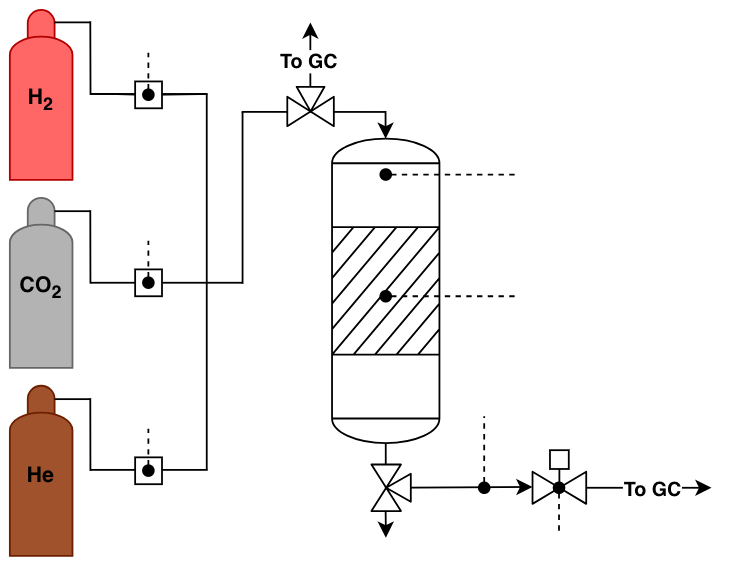

The diagram above was exported from draw.io. Its source (the exported page's mxGraphModel, read from the mxfile embedded in the PNG):
<mxGraphModel dx="780" dy="665" grid="0" gridSize="5" guides="1" tooltips="1" connect="1" arrows="1" fold="1" page="1" pageScale="1" pageWidth="900" pageHeight="550" math="0" shadow="0">
  <root>
    <mxCell id="0" />
    <mxCell id="1" parent="0" />
    <mxCell id="Q8Q6JgnGgby_eq3B2g9Y-2" parent="1" style="shape=mxgraph.pid.vessels.gas_bottle;html=1;pointerEvents=1;align=center;verticalLabelPosition=bottom;verticalAlign=top;dashed=0;fillColor=#FF6666;strokeColor=#B20000;fontColor=#ffffff;" value="" vertex="1">
      <mxGeometry height="95" width="35" x="271" y="130" as="geometry" />
    </mxCell>
    <mxCell id="Q8Q6JgnGgby_eq3B2g9Y-3" parent="1" style="shape=mxgraph.pid.vessels.gas_bottle;html=1;pointerEvents=1;align=center;verticalLabelPosition=bottom;verticalAlign=top;dashed=0;fillColor=#B3B3B3;fontColor=#333333;strokeColor=#666666;" value="" vertex="1">
      <mxGeometry height="95" width="35" x="271" y="235" as="geometry" />
    </mxCell>
    <mxCell id="Q8Q6JgnGgby_eq3B2g9Y-4" parent="1" style="shape=mxgraph.pid.vessels.gas_bottle;html=1;pointerEvents=1;align=center;verticalLabelPosition=bottom;verticalAlign=top;dashed=0;fillColor=#a0522d;fontColor=#ffffff;strokeColor=#6D1F00;" value="" vertex="1">
      <mxGeometry height="95" width="35" x="271" y="340" as="geometry" />
    </mxCell>
    <mxCell id="Q8Q6JgnGgby_eq3B2g9Y-5" parent="1" style="text;html=1;whiteSpace=wrap;strokeColor=none;fillColor=none;align=center;verticalAlign=middle;rounded=0;fontStyle=1" value="H&lt;sub&gt;2&lt;/sub&gt;" vertex="1">
      <mxGeometry height="30" width="35" x="271" y="165" as="geometry" />
    </mxCell>
    <mxCell id="Q8Q6JgnGgby_eq3B2g9Y-6" parent="1" style="text;html=1;whiteSpace=wrap;strokeColor=none;fillColor=none;align=center;verticalAlign=middle;rounded=0;fontStyle=1" value="CO&lt;sub&gt;2&lt;/sub&gt;" vertex="1">
      <mxGeometry height="30" width="35" x="271" y="270" as="geometry" />
    </mxCell>
    <mxCell id="Q8Q6JgnGgby_eq3B2g9Y-7" parent="1" style="text;html=1;whiteSpace=wrap;strokeColor=none;fillColor=none;align=center;verticalAlign=middle;rounded=0;fontStyle=1" value="He" vertex="1">
      <mxGeometry height="30" width="35" x="271" y="375" as="geometry" />
    </mxCell>
    <mxCell id="Q8Q6JgnGgby_eq3B2g9Y-8" edge="1" parent="1" style="endArrow=none;html=1;rounded=0;endFill=0;" value="">
      <mxGeometry height="50" relative="1" width="50" as="geometry">
        <mxPoint x="316" y="177" as="sourcePoint" />
        <mxPoint x="381" y="177" as="targetPoint" />
      </mxGeometry>
    </mxCell>
    <mxCell id="Q8Q6JgnGgby_eq3B2g9Y-9" edge="1" parent="1" style="endArrow=none;html=1;rounded=0;endFill=0;" value="">
      <mxGeometry height="50" relative="1" width="50" as="geometry">
        <mxPoint x="316" y="282.46" as="sourcePoint" />
        <mxPoint x="381" y="282.46" as="targetPoint" />
      </mxGeometry>
    </mxCell>
    <mxCell id="Q8Q6JgnGgby_eq3B2g9Y-10" edge="1" parent="1" style="endArrow=none;html=1;rounded=0;endFill=0;" value="">
      <mxGeometry height="50" relative="1" width="50" as="geometry">
        <mxPoint x="316" y="387" as="sourcePoint" />
        <mxPoint x="381.47" y="387.01" as="targetPoint" />
      </mxGeometry>
    </mxCell>
    <mxCell id="Q8Q6JgnGgby_eq3B2g9Y-11" edge="1" parent="1" style="endArrow=none;html=1;rounded=0;" value="">
      <mxGeometry height="50" relative="1" width="50" as="geometry">
        <mxPoint x="381" y="387" as="sourcePoint" />
        <mxPoint x="381" y="177" as="targetPoint" />
      </mxGeometry>
    </mxCell>
    <mxCell id="Q8Q6JgnGgby_eq3B2g9Y-12" edge="1" parent="1" source="Q8Q6JgnGgby_eq3B2g9Y-29" style="endArrow=none;html=1;rounded=0;endFill=0;" value="">
      <mxGeometry height="50" relative="1" width="50" as="geometry">
        <mxPoint x="316" y="177" as="sourcePoint" />
        <mxPoint x="381.49" y="177.01" as="targetPoint" />
      </mxGeometry>
    </mxCell>
    <mxCell id="Q8Q6JgnGgby_eq3B2g9Y-13" edge="1" parent="1" style="endArrow=none;html=1;rounded=0;" value="">
      <mxGeometry height="50" relative="1" width="50" as="geometry">
        <mxPoint x="381" y="282.46" as="sourcePoint" />
        <mxPoint x="401" y="282.46" as="targetPoint" />
      </mxGeometry>
    </mxCell>
    <mxCell id="Q8Q6JgnGgby_eq3B2g9Y-14" edge="1" parent="1" style="endArrow=none;html=1;rounded=0;" value="">
      <mxGeometry height="50" relative="1" width="50" as="geometry">
        <mxPoint x="401.01" y="282.95" as="sourcePoint" />
        <mxPoint x="401" y="187" as="targetPoint" />
      </mxGeometry>
    </mxCell>
    <mxCell id="Q8Q6JgnGgby_eq3B2g9Y-15" edge="1" parent="1" style="endArrow=none;html=1;rounded=0;" value="">
      <mxGeometry height="50" relative="1" width="50" as="geometry">
        <mxPoint x="400.53" y="187" as="sourcePoint" />
        <mxPoint x="481" y="187.04000000000002" as="targetPoint" />
      </mxGeometry>
    </mxCell>
    <mxCell id="Q8Q6JgnGgby_eq3B2g9Y-16" parent="1" style="shape=mxgraph.pid.vessels.reactor;html=1;pointerEvents=1;align=center;verticalLabelPosition=bottom;verticalAlign=top;dashed=0;" value="" vertex="1">
      <mxGeometry height="170" width="60" x="451" y="202" as="geometry" />
    </mxCell>
    <mxCell id="Q8Q6JgnGgby_eq3B2g9Y-17" edge="1" parent="1" style="endArrow=classic;html=1;rounded=0;" value="">
      <mxGeometry height="50" relative="1" width="50" as="geometry">
        <mxPoint x="480.8900000000001" y="186.54000000000002" as="sourcePoint" />
        <mxPoint x="480.9100000000001" y="202" as="targetPoint" />
      </mxGeometry>
    </mxCell>
    <mxCell id="Q8Q6JgnGgby_eq3B2g9Y-18" parent="1" style="verticalLabelPosition=bottom;align=center;html=1;verticalAlign=top;pointerEvents=1;dashed=0;shape=mxgraph.pid2valves.valve;valveType=gate;actuator=powered" value="" vertex="1">
      <mxGeometry height="30" width="30" x="563" y="376" as="geometry" />
    </mxCell>
    <mxCell id="Q8Q6JgnGgby_eq3B2g9Y-19" parent="Q8Q6JgnGgby_eq3B2g9Y-18" style="part=1;strokeColor=none;fillColor=none;fontStyle=1;fontSize=14;" value="" vertex="1">
      <mxGeometry height="10.5" width="10.5" x="9.75" as="geometry" />
    </mxCell>
    <mxCell id="Q8Q6JgnGgby_eq3B2g9Y-28" edge="1" parent="Q8Q6JgnGgby_eq3B2g9Y-18" style="endArrow=none;dashed=1;html=1;rounded=0;startArrow=oval;startFill=1;" value="">
      <mxGeometry height="50" relative="1" width="50" as="geometry">
        <mxPoint x="14.799999999999955" y="21" as="sourcePoint" />
        <mxPoint x="14.799999999999955" y="46" as="targetPoint" />
      </mxGeometry>
    </mxCell>
    <mxCell id="Q8Q6JgnGgby_eq3B2g9Y-21" edge="1" parent="1" style="endArrow=none;html=1;rounded=0;" value="">
      <mxGeometry height="50" relative="1" width="50" as="geometry">
        <mxPoint x="481" y="397" as="sourcePoint" />
        <mxPoint x="481" y="372" as="targetPoint" />
      </mxGeometry>
    </mxCell>
    <mxCell id="Q8Q6JgnGgby_eq3B2g9Y-22" edge="1" parent="1" style="endArrow=classic;html=1;rounded=0;" value="">
      <mxGeometry height="50" relative="1" width="50" as="geometry">
        <mxPoint x="481" y="397" as="sourcePoint" />
        <mxPoint x="563" y="396.53" as="targetPoint" />
      </mxGeometry>
    </mxCell>
    <mxCell id="Q8Q6JgnGgby_eq3B2g9Y-23" edge="1" parent="1" style="endArrow=classic;html=1;rounded=0;" value="">
      <mxGeometry height="50" relative="1" width="50" as="geometry">
        <mxPoint x="593" y="397" as="sourcePoint" />
        <mxPoint x="663" y="397" as="targetPoint" />
      </mxGeometry>
    </mxCell>
    <mxCell id="Q8Q6JgnGgby_eq3B2g9Y-24" connectable="0" parent="Q8Q6JgnGgby_eq3B2g9Y-23" style="edgeLabel;html=1;align=center;verticalAlign=middle;resizable=0;points=[];fontStyle=1" value="To GC" vertex="1">
      <mxGeometry relative="1" x="0.2148" y="1" as="geometry">
        <mxPoint x="-7" y="1" as="offset" />
      </mxGeometry>
    </mxCell>
    <mxCell id="Q8Q6JgnGgby_eq3B2g9Y-26" edge="1" parent="1" style="endArrow=none;dashed=1;html=1;rounded=0;startArrow=oval;startFill=1;" value="">
      <mxGeometry height="50" relative="1" width="50" as="geometry">
        <mxPoint x="481" y="222" as="sourcePoint" />
        <mxPoint x="556" y="222" as="targetPoint" />
      </mxGeometry>
    </mxCell>
    <mxCell id="Q8Q6JgnGgby_eq3B2g9Y-27" edge="1" parent="1" style="endArrow=none;dashed=1;html=1;rounded=0;startArrow=oval;startFill=1;" value="">
      <mxGeometry height="50" relative="1" width="50" as="geometry">
        <mxPoint x="481" y="290" as="sourcePoint" />
        <mxPoint x="556" y="290" as="targetPoint" />
      </mxGeometry>
    </mxCell>
    <mxCell id="Q8Q6JgnGgby_eq3B2g9Y-34" parent="1" style="whiteSpace=wrap;html=1;aspect=fixed;" value="" vertex="1">
      <mxGeometry height="15" width="15" x="341" y="275" as="geometry" />
    </mxCell>
    <mxCell id="Q8Q6JgnGgby_eq3B2g9Y-36" edge="1" parent="1" style="endArrow=none;html=1;rounded=0;endFill=0;" target="Q8Q6JgnGgby_eq3B2g9Y-29" value="">
      <mxGeometry height="50" relative="1" width="50" as="geometry">
        <Array as="points">
          <mxPoint x="326" y="177" />
        </Array>
        <mxPoint x="316" y="177" as="sourcePoint" />
        <mxPoint x="381.49" y="177.01" as="targetPoint" />
      </mxGeometry>
    </mxCell>
    <mxCell id="Q8Q6JgnGgby_eq3B2g9Y-29" parent="1" style="whiteSpace=wrap;html=1;aspect=fixed;" value="" vertex="1">
      <mxGeometry height="15" width="15" x="341" y="170" as="geometry" />
    </mxCell>
    <mxCell id="Q8Q6JgnGgby_eq3B2g9Y-37" parent="1" style="whiteSpace=wrap;html=1;aspect=fixed;" value="" vertex="1">
      <mxGeometry height="15" width="15" x="341" y="380" as="geometry" />
    </mxCell>
    <mxCell id="Q8Q6JgnGgby_eq3B2g9Y-38" edge="1" parent="1" style="endArrow=none;html=1;rounded=0;" value="">
      <mxGeometry height="50" relative="1" width="50" as="geometry">
        <mxPoint x="316.07" y="177.51999999999998" as="sourcePoint" />
        <mxPoint x="315.94" y="136.51999999999998" as="targetPoint" />
      </mxGeometry>
    </mxCell>
    <mxCell id="Q8Q6JgnGgby_eq3B2g9Y-40" edge="1" parent="1" style="endArrow=none;html=1;rounded=0;" value="">
      <mxGeometry height="50" relative="1" width="50" as="geometry">
        <mxPoint x="296" y="137" as="sourcePoint" />
        <mxPoint x="316" y="137" as="targetPoint" />
      </mxGeometry>
    </mxCell>
    <mxCell id="Q8Q6JgnGgby_eq3B2g9Y-41" edge="1" parent="1" style="endArrow=none;html=1;rounded=0;" value="">
      <mxGeometry height="50" relative="1" width="50" as="geometry">
        <mxPoint x="316.02" y="282.77" as="sourcePoint" />
        <mxPoint x="315.94" y="242" as="targetPoint" />
      </mxGeometry>
    </mxCell>
    <mxCell id="Q8Q6JgnGgby_eq3B2g9Y-42" edge="1" parent="1" style="endArrow=none;html=1;rounded=0;" value="">
      <mxGeometry height="50" relative="1" width="50" as="geometry">
        <mxPoint x="296" y="242.48000000000002" as="sourcePoint" />
        <mxPoint x="316" y="242.48000000000002" as="targetPoint" />
      </mxGeometry>
    </mxCell>
    <mxCell id="Q8Q6JgnGgby_eq3B2g9Y-43" edge="1" parent="1" style="endArrow=none;html=1;rounded=0;" value="">
      <mxGeometry height="50" relative="1" width="50" as="geometry">
        <mxPoint x="316.01" y="387.49" as="sourcePoint" />
        <mxPoint x="315.94" y="347" as="targetPoint" />
      </mxGeometry>
    </mxCell>
    <mxCell id="Q8Q6JgnGgby_eq3B2g9Y-44" edge="1" parent="1" style="endArrow=none;html=1;rounded=0;" value="">
      <mxGeometry height="50" relative="1" width="50" as="geometry">
        <mxPoint x="296" y="347.48" as="sourcePoint" />
        <mxPoint x="316" y="347.48" as="targetPoint" />
      </mxGeometry>
    </mxCell>
    <mxCell id="Q8Q6JgnGgby_eq3B2g9Y-45" edge="1" parent="1" style="endArrow=none;dashed=1;html=1;rounded=0;startArrow=oval;startFill=1;" value="">
      <mxGeometry height="50" relative="1" width="50" as="geometry">
        <mxPoint x="536" y="397" as="sourcePoint" />
        <mxPoint x="536" y="357" as="targetPoint" />
      </mxGeometry>
    </mxCell>
    <mxCell id="0VzfPfWEkHvCDtUFE9kz-1" edge="1" parent="1" style="endArrow=none;dashed=1;html=1;rounded=0;startArrow=oval;startFill=1;" value="">
      <mxGeometry height="50" relative="1" width="50" as="geometry">
        <mxPoint x="348.39" y="177.42000000000002" as="sourcePoint" />
        <mxPoint x="348.39" y="154" as="targetPoint" />
      </mxGeometry>
    </mxCell>
    <mxCell id="0VzfPfWEkHvCDtUFE9kz-2" edge="1" parent="1" style="endArrow=none;dashed=1;html=1;rounded=0;startArrow=oval;startFill=1;" value="">
      <mxGeometry height="50" relative="1" width="50" as="geometry">
        <mxPoint x="348.39" y="282.42" as="sourcePoint" />
        <mxPoint x="348.39" y="259" as="targetPoint" />
      </mxGeometry>
    </mxCell>
    <mxCell id="0VzfPfWEkHvCDtUFE9kz-3" edge="1" parent="1" style="endArrow=none;dashed=1;html=1;rounded=0;startArrow=oval;startFill=1;" value="">
      <mxGeometry height="50" relative="1" width="50" as="geometry">
        <mxPoint x="348.39" y="387.4200000000001" as="sourcePoint" />
        <mxPoint x="348.39" y="364" as="targetPoint" />
      </mxGeometry>
    </mxCell>
    <mxCell id="0VzfPfWEkHvCDtUFE9kz-4" parent="1" style="verticalLabelPosition=bottom;align=center;html=1;verticalAlign=top;pointerEvents=1;dashed=0;shape=mxgraph.pid2valves.valve;valveType=threeWay;actuator=none;rotation=-90;" value="" vertex="1">
      <mxGeometry height="22" width="26" x="471" y="386" as="geometry" />
    </mxCell>
    <mxCell id="0VzfPfWEkHvCDtUFE9kz-5" edge="1" parent="1" style="endArrow=classic;html=1;rounded=0;" value="">
      <mxGeometry height="50" relative="1" width="50" as="geometry">
        <mxPoint x="480.94000000000005" y="409.88" as="sourcePoint" />
        <mxPoint x="481.08000000000004" y="424.96000000000004" as="targetPoint" />
      </mxGeometry>
    </mxCell>
    <mxCell id="0VzfPfWEkHvCDtUFE9kz-7" parent="1" style="verticalLabelPosition=bottom;align=center;html=1;verticalAlign=top;pointerEvents=1;dashed=0;shape=mxgraph.pid2valves.valve;valveType=threeWay;actuator=none;rotation=-180;" value="" vertex="1">
      <mxGeometry height="22" width="26" x="426" y="173" as="geometry" />
    </mxCell>
    <mxCell id="0VzfPfWEkHvCDtUFE9kz-9" edge="1" parent="1" style="endArrow=classic;html=1;rounded=0;" value="">
      <mxGeometry height="50" relative="1" width="50" as="geometry">
        <mxPoint x="438.88" y="173" as="sourcePoint" />
        <mxPoint x="438.88" y="137" as="targetPoint" />
      </mxGeometry>
    </mxCell>
    <mxCell id="0VzfPfWEkHvCDtUFE9kz-10" connectable="0" parent="0VzfPfWEkHvCDtUFE9kz-9" style="edgeLabel;html=1;align=center;verticalAlign=middle;resizable=0;points=[];fontStyle=1" value="To GC" vertex="1">
      <mxGeometry relative="1" x="-0.1901" y="1" as="geometry">
        <mxPoint as="offset" />
      </mxGeometry>
    </mxCell>
  </root>
</mxGraphModel>